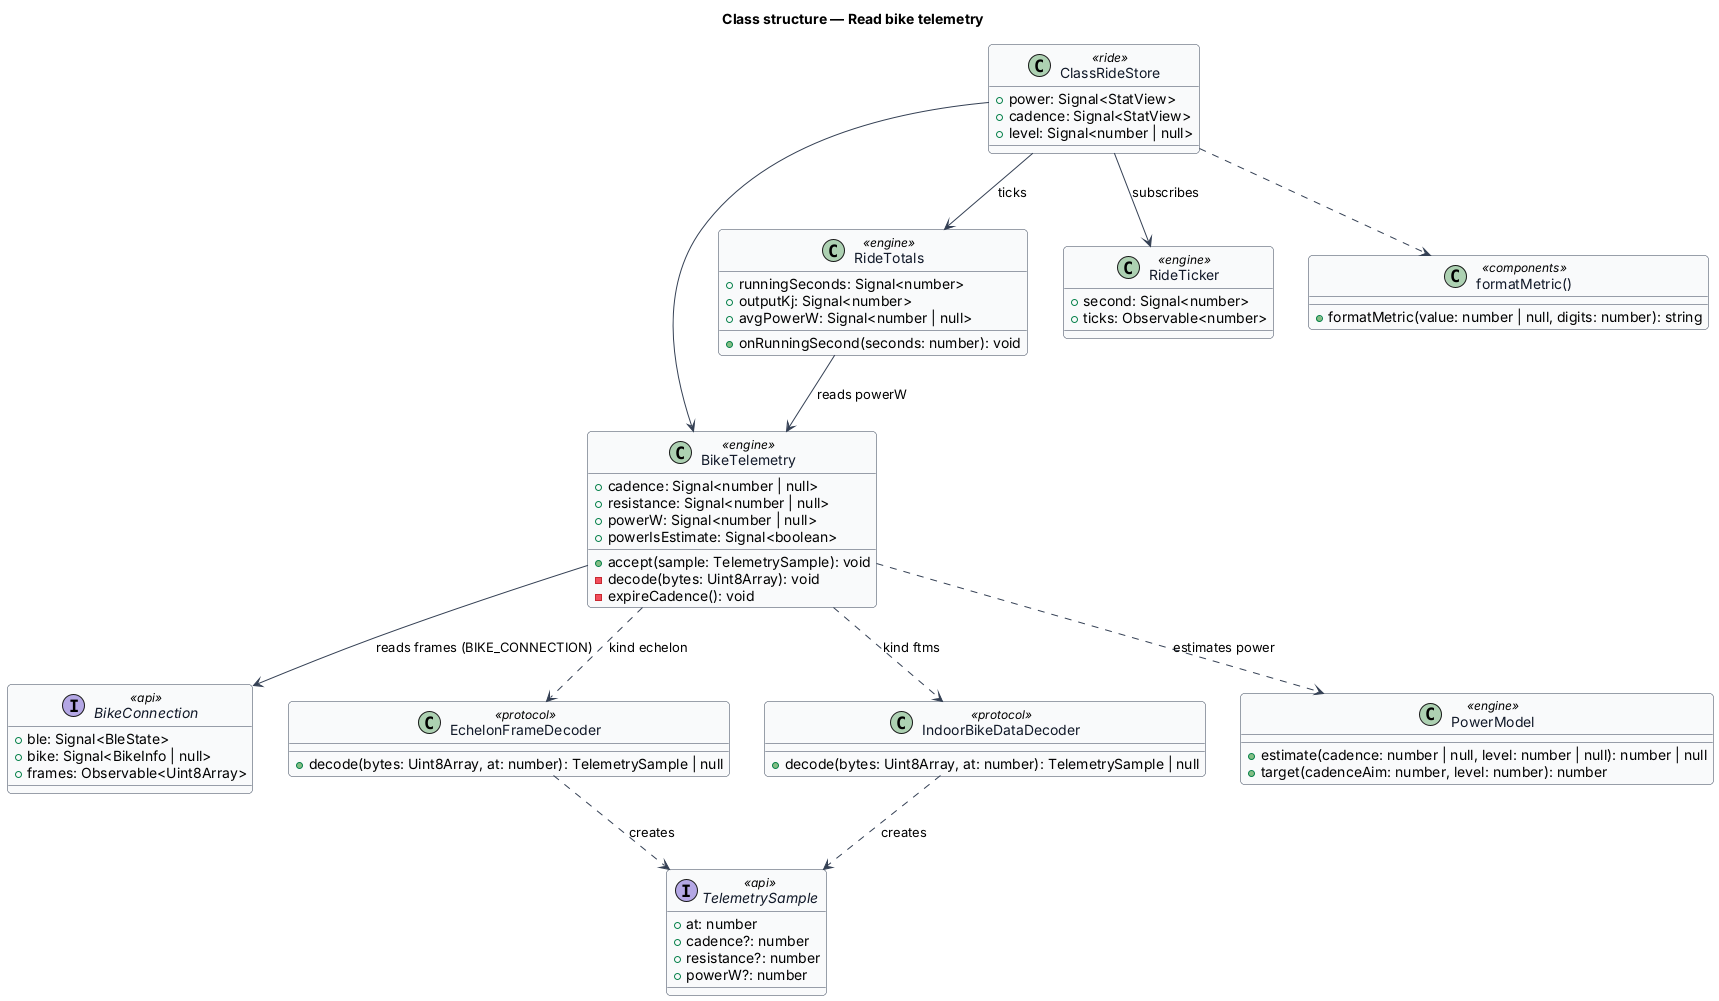

The diagram above was rendered by PlantUML. Its source (embedded in the PNG):
@startuml
' --- shared skin header ---
skinparam backgroundColor #FFFFFF
skinparam shadowing false
skinparam roundcorner 8
skinparam defaultFontName Arial
skinparam ArrowColor #344054
skinparam class {
  BorderColor #344054
  FontColor #101828
  BackgroundColor #F9FAFB
}
' --------------------------
title Class structure — Read bike telemetry

interface BikeConnection <<api>> {
  +ble: Signal<BleState>
  +bike: Signal<BikeInfo | null>
  +frames: Observable<Uint8Array>
}

interface TelemetrySample <<api>> {
  +at: number
  +cadence?: number
  +resistance?: number
  +powerW?: number
}

class EchelonFrameDecoder <<protocol>> {
  +decode(bytes: Uint8Array, at: number): TelemetrySample | null
}

class IndoorBikeDataDecoder <<protocol>> {
  +decode(bytes: Uint8Array, at: number): TelemetrySample | null
}

class BikeTelemetry <<engine>> {
  +cadence: Signal<number | null>
  +resistance: Signal<number | null>
  +powerW: Signal<number | null>
  +powerIsEstimate: Signal<boolean>
  +accept(sample: TelemetrySample): void
  -decode(bytes: Uint8Array): void
  -expireCadence(): void
}

class PowerModel <<engine>> {
  +estimate(cadence: number | null, level: number | null): number | null
  +target(cadenceAim: number, level: number): number
}

class RideTotals <<engine>> {
  +runningSeconds: Signal<number>
  +outputKj: Signal<number>
  +avgPowerW: Signal<number | null>
  +onRunningSecond(seconds: number): void
}

class RideTicker <<engine>> {
  +second: Signal<number>
  +ticks: Observable<number>
}

class ClassRideStore <<ride>> {
  +power: Signal<StatView>
  +cadence: Signal<StatView>
  +level: Signal<number | null>
}

class "formatMetric()" as formatMetric <<components>> {
  +formatMetric(value: number | null, digits: number): string
}

BikeTelemetry --> BikeConnection : reads frames (BIKE_CONNECTION)
BikeTelemetry ..> EchelonFrameDecoder : kind echelon
BikeTelemetry ..> IndoorBikeDataDecoder : kind ftms
EchelonFrameDecoder ..> TelemetrySample : creates
IndoorBikeDataDecoder ..> TelemetrySample : creates
BikeTelemetry ..> PowerModel : estimates power
RideTotals --> BikeTelemetry : reads powerW
ClassRideStore --> BikeTelemetry
ClassRideStore --> RideTotals : ticks
ClassRideStore --> RideTicker : subscribes
ClassRideStore ..> formatMetric
@enduml